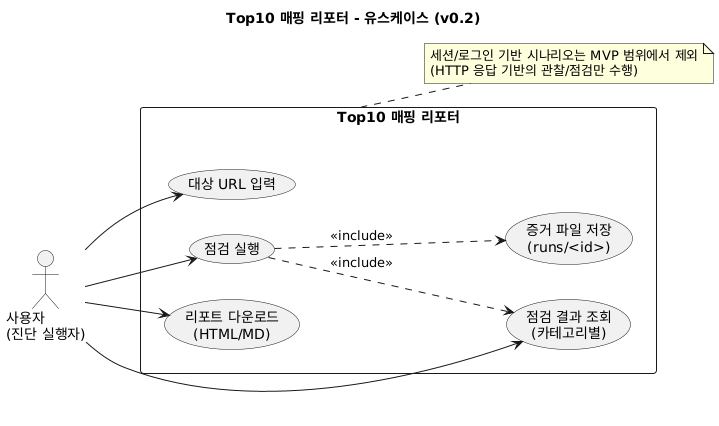

The diagram above was rendered by PlantUML. Its source (embedded in the PNG):
@startuml
title Top10 매핑 리포터 - 유스케이스 (v0.2)

left to right direction

actor "사용자\n(진단 실행자)" as U

rectangle "Top10 매핑 리포터" as SYS {
  usecase "대상 URL 입력" as UC1
  usecase "점검 실행" as UC2
  usecase "점검 결과 조회\n(카테고리별)" as UC3
  usecase "리포트 다운로드\n(HTML/MD)" as UC4
  usecase "증거 파일 저장\n(runs/<id>)" as UC5
}

U --> UC1
U --> UC2
U --> UC3
U --> UC4

UC2 ..> UC5 : <<include>>
UC2 ..> UC3 : <<include>>

note right of SYS
세션/로그인 기반 시나리오는 MVP 범위에서 제외
(HTTP 응답 기반의 관찰/점검만 수행)
end note
@enduml